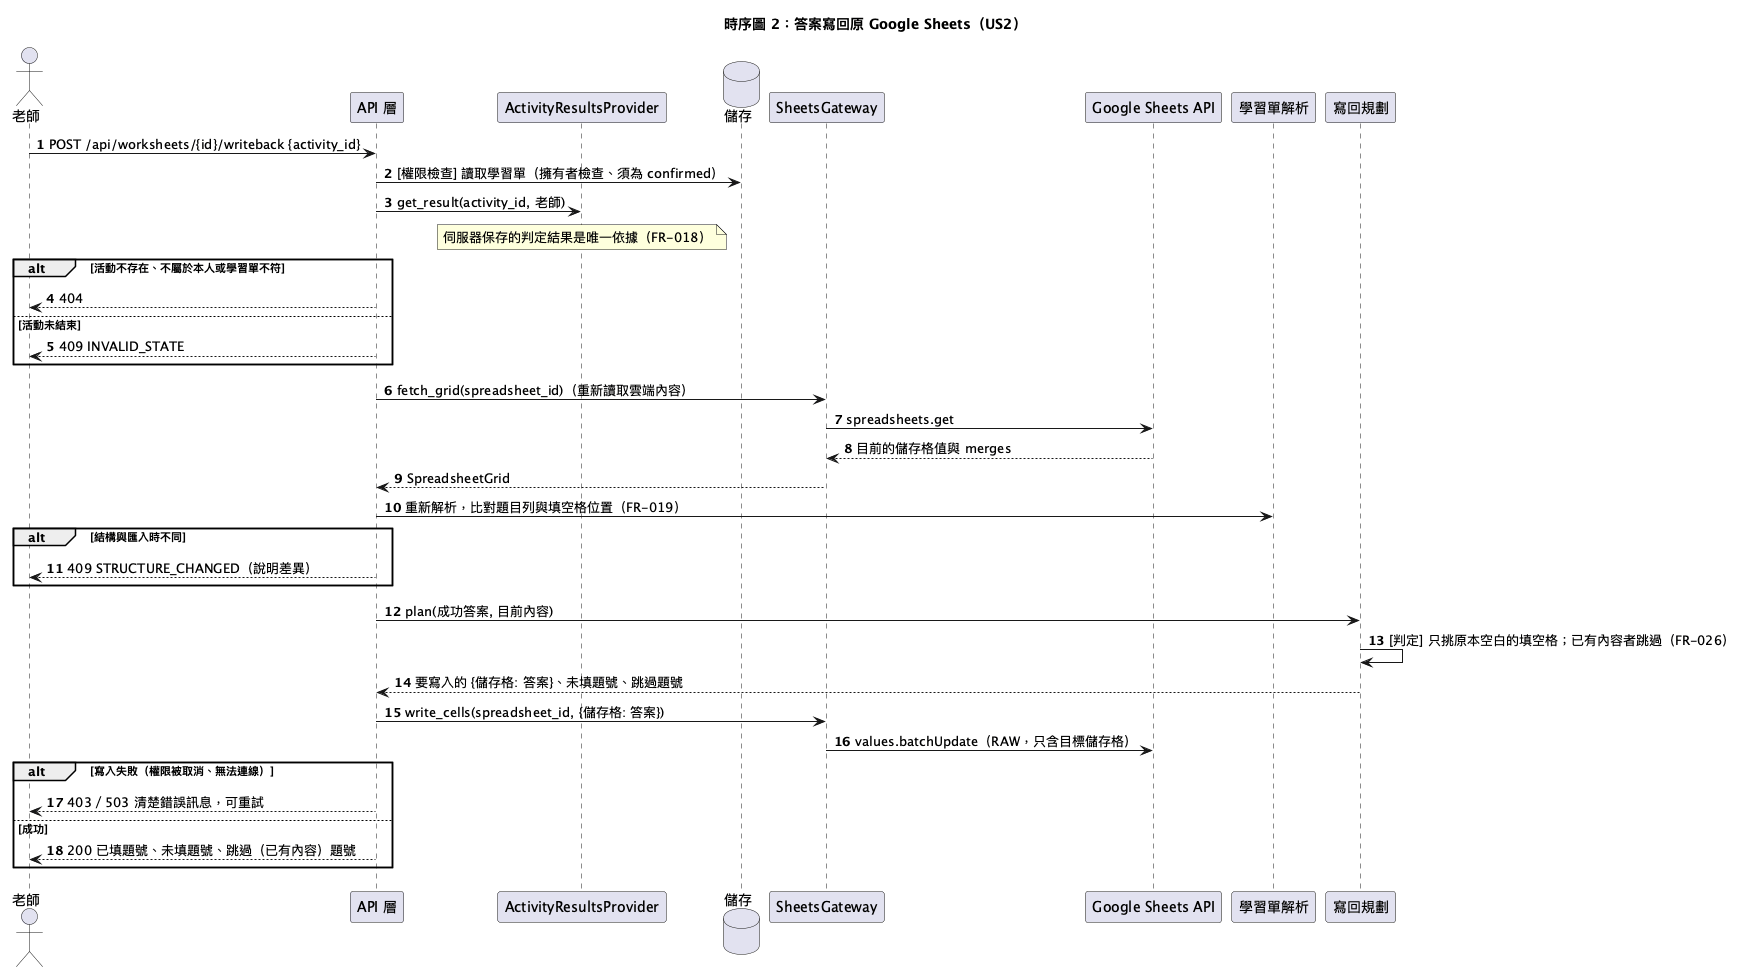

The diagram above was rendered by PlantUML. Its source (embedded in the PNG):
@startuml
title 時序圖 2：答案寫回原 Google Sheets（US2）
autonumber
actor "老師" as T
participant "API 層" as API
participant "ActivityResultsProvider" as R
database "儲存" as S
participant "SheetsGateway" as GW
participant "Google Sheets API" as GAPI
participant "學習單解析" as P
participant "寫回規劃" as W
T -> API : POST /api/worksheets/{id}/writeback {activity_id}
API -> S : [權限檢查] 讀取學習單（擁有者檢查、須為 confirmed）
API -> R : get_result(activity_id, 老師)
note over R : 伺服器保存的判定結果是唯一依據（FR-018）
alt 活動不存在、不屬於本人或學習單不符
  API --> T : 404
else 活動未結束
  API --> T : 409 INVALID_STATE
end
API -> GW : fetch_grid(spreadsheet_id)（重新讀取雲端內容）
GW -> GAPI : spreadsheets.get
GAPI --> GW : 目前的儲存格值與 merges
GW --> API : SpreadsheetGrid
API -> P : 重新解析，比對題目列與填空格位置（FR-019）
alt 結構與匯入時不同
  API --> T : 409 STRUCTURE_CHANGED（說明差異）
end
API -> W : plan(成功答案, 目前內容)
W -> W : [判定] 只挑原本空白的填空格；已有內容者跳過（FR-026）
W --> API : 要寫入的 {儲存格: 答案}、未填題號、跳過題號
API -> GW : write_cells(spreadsheet_id, {儲存格: 答案})
GW -> GAPI : values.batchUpdate（RAW，只含目標儲存格）
alt 寫入失敗（權限被取消、無法連線）
  API --> T : 403／503 清楚錯誤訊息，可重試
else 成功
  API --> T : 200 已填題號、未填題號、跳過（已有內容）題號
end
@enduml